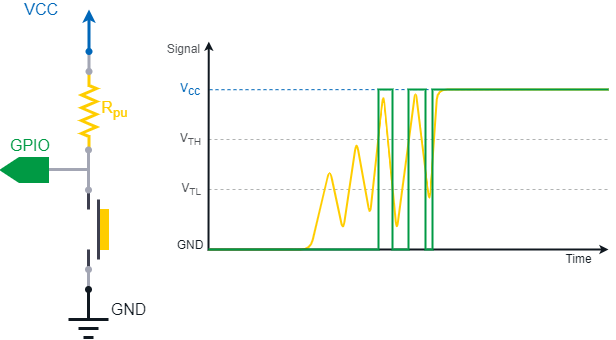

The diagram above was exported from draw.io. Its source (the exported page's mxGraphModel, read from the mxfile embedded in the PNG):
<mxGraphModel dx="211" dy="745" grid="1" gridSize="10" guides="0" tooltips="1" connect="0" arrows="0" fold="1" page="1" pageScale="1" pageWidth="827" pageHeight="1169" background="#ffffff" math="0" shadow="0">
  <root>
    <mxCell id="0" />
    <mxCell id="1" parent="0" />
    <mxCell id="NyEjYR42IgTfDpmXbmQL-401" value="" style="endArrow=none;html=1;strokeColor=#3D3F4F;strokeWidth=3;fontSize=5;fontColor=#7e765e;endFill=0;endSize=6;startArrow=none;startFill=0;startSize=6;fillColor=#53565A;fontFamily=Arial;" parent="1" edge="1">
      <mxGeometry width="50" height="50" relative="1" as="geometry">
        <mxPoint x="1120" y="400" as="sourcePoint" />
        <mxPoint x="1120" y="422" as="targetPoint" />
      </mxGeometry>
    </mxCell>
    <mxCell id="NyEjYR42IgTfDpmXbmQL-404" value="" style="rounded=0;whiteSpace=wrap;html=1;fillColor=#FFCD00;strokeColor=#FFCD00;fontColor=#FFFFFF;fontFamily=Arial;" parent="1" vertex="1">
      <mxGeometry x="1130" y="360" width="10" height="40" as="geometry" />
    </mxCell>
    <mxCell id="NyEjYR42IgTfDpmXbmQL-405" value="" style="verticalLabelPosition=bottom;shadow=0;dashed=0;align=center;fillColor=#FFCD00;html=1;verticalAlign=top;strokeWidth=3;shape=mxgraph.electrical.resistors.resistor_2;fontSize=16;fontColor=#FFFFFF;strokeColor=#FFCD00;rotation=90;fontFamily=Arial;" parent="1" vertex="1">
      <mxGeometry x="1080.5" y="254" width="80" height="15" as="geometry" />
    </mxCell>
    <mxCell id="NyEjYR42IgTfDpmXbmQL-406" value="" style="endArrow=oval;html=1;strokeColor=#A3A6B4;strokeWidth=3;fontSize=5;fontColor=none;endFill=1;endSize=4;startSize=4;fontFamily=Arial;noLabel=1;" parent="1" edge="1">
      <mxGeometry width="50" height="50" relative="1" as="geometry">
        <mxPoint x="1120.5" y="202" as="sourcePoint" />
        <mxPoint x="1120.5" y="222" as="targetPoint" />
      </mxGeometry>
    </mxCell>
    <mxCell id="NyEjYR42IgTfDpmXbmQL-408" value="GND" style="endArrow=none;html=1;strokeColor=#101820;strokeWidth=3;fontSize=16;fontColor=#101820;endFill=0;endSize=6;startArrow=none;startFill=0;fontFamily=Arial;" parent="1" edge="1">
      <mxGeometry x="1" y="22" width="50" height="50" relative="1" as="geometry">
        <mxPoint x="1100" y="470" as="sourcePoint" />
        <mxPoint x="1140" y="470" as="targetPoint" />
        <mxPoint x="20" y="12" as="offset" />
      </mxGeometry>
    </mxCell>
    <mxCell id="NyEjYR42IgTfDpmXbmQL-409" value="" style="endArrow=none;html=1;strokeColor=#101820;strokeWidth=3;fontSize=5;fontColor=#101820;endFill=0;endSize=6;startArrow=none;startFill=0;fontFamily=Arial;" parent="1" edge="1">
      <mxGeometry width="50" height="50" relative="1" as="geometry">
        <mxPoint x="1110" y="479" as="sourcePoint" />
        <mxPoint x="1130" y="479" as="targetPoint" />
      </mxGeometry>
    </mxCell>
    <mxCell id="NyEjYR42IgTfDpmXbmQL-410" value="" style="endArrow=none;html=1;strokeColor=#101820;strokeWidth=3;fontSize=5;fontColor=#101820;endFill=0;endSize=6;startArrow=none;startFill=0;fontFamily=Arial;" parent="1" edge="1">
      <mxGeometry width="50" height="50" relative="1" as="geometry">
        <mxPoint x="1115" y="488" as="sourcePoint" />
        <mxPoint x="1125" y="488" as="targetPoint" />
      </mxGeometry>
    </mxCell>
    <mxCell id="NyEjYR42IgTfDpmXbmQL-411" value="&lt;font color=&quot;#ffcd00&quot;&gt;R&lt;sub&gt;pu&lt;/sub&gt;&lt;/font&gt;" style="rounded=0;whiteSpace=wrap;html=1;strokeColor=none;strokeWidth=3;fontSize=16;fontColor=#8637BA;fillColor=none;fontFamily=Arial;" parent="1" vertex="1">
      <mxGeometry x="1135" y="254.5" width="23" height="10" as="geometry" />
    </mxCell>
    <mxCell id="NyEjYR42IgTfDpmXbmQL-412" value="VCC" style="endArrow=classic;html=1;strokeColor=#0067B9;strokeWidth=3;fontSize=16;fontColor=#0067B9;endFill=1;align=right;startArrow=oval;startFill=1;endSize=4;startSize=4;fillColor=#0067B9;fontFamily=Arial;" parent="1" edge="1">
      <mxGeometry x="1" y="31" width="50" height="50" relative="1" as="geometry">
        <mxPoint x="1120.5" y="202" as="sourcePoint" />
        <mxPoint x="1120.5" y="160" as="targetPoint" />
        <mxPoint x="1" as="offset" />
      </mxGeometry>
    </mxCell>
    <mxCell id="NyEjYR42IgTfDpmXbmQL-413" value="" style="endArrow=none;html=1;strokeColor=#3D3F4F;strokeWidth=3;fontSize=5;fontColor=#7e765e;endFill=0;endSize=6;startArrow=none;startFill=0;fillColor=#53565A;fontFamily=Arial;" parent="1" edge="1">
      <mxGeometry width="50" height="50" relative="1" as="geometry">
        <mxPoint x="1130" y="350" as="sourcePoint" />
        <mxPoint x="1130" y="410" as="targetPoint" />
      </mxGeometry>
    </mxCell>
    <mxCell id="NyEjYR42IgTfDpmXbmQL-414" value="" style="endArrow=none;html=1;strokeColor=#3D3F4F;strokeWidth=3;fontSize=5;fontColor=#7e765e;endFill=0;endSize=6;startArrow=none;startFill=0;startSize=6;fillColor=#53565A;fontFamily=Arial;" parent="1" edge="1">
      <mxGeometry width="50" height="50" relative="1" as="geometry">
        <mxPoint x="1120" y="360" as="sourcePoint" />
        <mxPoint x="1120" y="342" as="targetPoint" />
      </mxGeometry>
    </mxCell>
    <mxCell id="NyEjYR42IgTfDpmXbmQL-415" value="" style="endArrow=oval;html=1;strokeColor=#A3A6B4;strokeWidth=3;fontSize=5;fontColor=none;endFill=1;endSize=4;startArrow=oval;startFill=1;startSize=4;fillColor=#B1B3B3;fontFamily=Arial;noLabel=1;" parent="1" edge="1">
      <mxGeometry width="50" height="50" relative="1" as="geometry">
        <mxPoint x="1120" y="300.5" as="sourcePoint" />
        <mxPoint x="1120" y="340.5000000000001" as="targetPoint" />
      </mxGeometry>
    </mxCell>
    <mxCell id="NyEjYR42IgTfDpmXbmQL-416" value="&lt;div style=&quot;text-align: center ; font-size: 16px&quot;&gt;&lt;font color=&quot;#009a44&quot;&gt;GPIO&lt;/font&gt;&lt;/div&gt;" style="rounded=0;whiteSpace=wrap;html=1;strokeColor=none;strokeWidth=2;fillColor=none;fontColor=#4DB182;align=left;fontSize=16;fontFamily=Arial;" parent="1" vertex="1">
      <mxGeometry x="1040" y="280" width="40" height="31" as="geometry" />
    </mxCell>
    <mxCell id="NyEjYR42IgTfDpmXbmQL-419" value="" style="endArrow=none;html=1;strokeColor=#A3A6B4;strokeWidth=3;fontSize=5;fontColor=none;endFill=0;endSize=4;startArrow=none;startFill=0;startSize=4;fillColor=#B1B3B3;fontFamily=Arial;noLabel=1;" parent="1" edge="1">
      <mxGeometry width="50" height="50" relative="1" as="geometry">
        <mxPoint x="1080" y="320" as="sourcePoint" />
        <mxPoint x="1120" y="320" as="targetPoint" />
      </mxGeometry>
    </mxCell>
    <mxCell id="NyEjYR42IgTfDpmXbmQL-421" value="&lt;div style=&quot;text-align: left&quot;&gt;&lt;br&gt;&lt;/div&gt;" style="shape=offPageConnector;whiteSpace=wrap;html=1;rotation=90;strokeWidth=2;strokeColor=#009A44;size=0.3888888888888889;fontColor=#FFFFFF;align=left;comic=0;fillColor=#009A44;rounded=0;fontFamily=Arial;" parent="1" vertex="1">
      <mxGeometry x="1044" y="297" width="24" height="47" as="geometry" />
    </mxCell>
    <mxCell id="NyEjYR42IgTfDpmXbmQL-422" value="" style="endArrow=none;dashed=1;html=1;strokeColor=#B1B3B3;strokeWidth=1;fontSize=12;fillColor=#B1B3B3;fontFamily=Arial;" parent="1" edge="1">
      <mxGeometry width="50" height="50" relative="1" as="geometry">
        <mxPoint x="1240" y="340" as="sourcePoint" />
        <mxPoint x="1640" y="340" as="targetPoint" />
      </mxGeometry>
    </mxCell>
    <mxCell id="NyEjYR42IgTfDpmXbmQL-423" value="" style="endArrow=none;dashed=1;html=1;strokeColor=#B1B3B3;strokeWidth=1;fontSize=12;fillColor=#B1B3B3;fontFamily=Arial;" parent="1" edge="1">
      <mxGeometry width="50" height="50" relative="1" as="geometry">
        <mxPoint x="1240" y="290" as="sourcePoint" />
        <mxPoint x="1640" y="290" as="targetPoint" />
      </mxGeometry>
    </mxCell>
    <mxCell id="NyEjYR42IgTfDpmXbmQL-424" value="" style="endArrow=none;dashed=1;html=1;labelBackgroundColor=none;strokeColor=#0067B9;strokeWidth=1;fontSize=12;fontColor=#c00e04;align=center;fillColor=#0067B9;fontFamily=Arial;" parent="1" edge="1">
      <mxGeometry width="50" height="50" relative="1" as="geometry">
        <mxPoint x="1640" y="240" as="sourcePoint" />
        <mxPoint x="1239.7857142857142" y="240.20909090909095" as="targetPoint" />
      </mxGeometry>
    </mxCell>
    <mxCell id="NyEjYR42IgTfDpmXbmQL-425" value="V&lt;sub style=&quot;font-size: 12px&quot;&gt;cc&lt;/sub&gt;" style="rounded=0;whiteSpace=wrap;html=1;dashed=1;strokeColor=none;fillColor=none;fontSize=12;fontColor=#0067B9;align=right;fontFamily=Arial;" parent="1" vertex="1">
      <mxGeometry x="1210" y="230" width="23.57" height="19.31" as="geometry" />
    </mxCell>
    <mxCell id="NyEjYR42IgTfDpmXbmQL-426" value="GND" style="rounded=0;whiteSpace=wrap;html=1;dashed=1;strokeColor=none;fillColor=none;fontSize=12;fontColor=#101820;align=center;fontFamily=Arial;verticalAlign=middle;" parent="1" vertex="1">
      <mxGeometry x="1216.785" y="390" width="10" height="11" as="geometry" />
    </mxCell>
    <mxCell id="NyEjYR42IgTfDpmXbmQL-427" value="" style="endArrow=none;html=1;strokeColor=#FFCD00;strokeWidth=2;fillColor=#8637BA;fontColor=#0067B9;fontFamily=Arial;" parent="1" edge="1">
      <mxGeometry width="50" height="50" relative="1" as="geometry">
        <mxPoint x="1240" y="400" as="sourcePoint" />
        <mxPoint x="1640" y="240" as="targetPoint" />
        <Array as="points">
          <mxPoint x="1342" y="400" />
          <mxPoint x="1361.142857142857" y="318.90181818181816" />
          <mxPoint x="1374.5714285714284" y="381.81818181818176" />
          <mxPoint x="1388" y="291.28" />
          <mxPoint x="1401.4285714285716" y="366.4727272727273" />
          <mxPoint x="1414.857142857143" y="243.70909090909092" />
          <mxPoint x="1428.2857142857142" y="381.81818181818176" />
          <mxPoint x="1447" y="240" />
          <mxPoint x="1461" y="353" />
          <mxPoint x="1469" y="240" />
        </Array>
      </mxGeometry>
    </mxCell>
    <mxCell id="NyEjYR42IgTfDpmXbmQL-428" value="" style="endArrow=classic;html=1;strokeColor=#101820;fontSize=10;fontColor=#666666;align=right;verticalAlign=bottom;endSize=3;startSize=3;strokeWidth=2;rounded=0;startArrow=classic;startFill=1;fontFamily=Arial;" parent="1" edge="1">
      <mxGeometry x="0.925" y="40" width="50" height="50" relative="1" as="geometry">
        <mxPoint x="1640" y="400" as="sourcePoint" />
        <mxPoint x="1240.2857142857142" y="192.1099999999999" as="targetPoint" />
        <mxPoint x="1" as="offset" />
        <Array as="points">
          <mxPoint x="1240" y="400" />
        </Array>
      </mxGeometry>
    </mxCell>
    <mxCell id="NyEjYR42IgTfDpmXbmQL-429" value="V&lt;sub&gt;&lt;font style=&quot;font-size: 10px&quot;&gt;TL&lt;/font&gt;&lt;/sub&gt;" style="rounded=0;whiteSpace=wrap;html=1;dashed=1;strokeColor=none;fillColor=none;fontSize=12;fontColor=#53565A;align=right;fontFamily=Arial;" parent="1" vertex="1">
      <mxGeometry x="1208.3200000000002" y="330" width="26.93" height="20" as="geometry" />
    </mxCell>
    <mxCell id="NyEjYR42IgTfDpmXbmQL-430" value="" style="endArrow=none;html=1;strokeColor=#009A44;strokeWidth=2;fontSize=12;shadow=0;comic=0;jumpSize=5;rounded=0;fillColor=#4DB182;fontFamily=Arial;" parent="1" edge="1">
      <mxGeometry width="50" height="50" relative="1" as="geometry">
        <mxPoint x="1640" y="240" as="sourcePoint" />
        <mxPoint x="1240" y="400" as="targetPoint" />
        <Array as="points">
          <mxPoint x="1464" y="240" />
          <mxPoint x="1464" y="400" />
          <mxPoint x="1457" y="400" />
          <mxPoint x="1457" y="240" />
          <mxPoint x="1440" y="240" />
          <mxPoint x="1440" y="400" />
          <mxPoint x="1424" y="400" />
          <mxPoint x="1424" y="240" />
          <mxPoint x="1410" y="240" />
          <mxPoint x="1410" y="400" />
        </Array>
      </mxGeometry>
    </mxCell>
    <mxCell id="NyEjYR42IgTfDpmXbmQL-431" value="V&lt;sub&gt;&lt;font style=&quot;font-size: 10px&quot;&gt;TH&lt;/font&gt;&lt;/sub&gt;" style="rounded=0;whiteSpace=wrap;html=1;dashed=1;strokeColor=none;fillColor=none;fontSize=12;fontColor=#53565A;align=right;fontFamily=Arial;" parent="1" vertex="1">
      <mxGeometry x="1208.3200000000002" y="280" width="26.93" height="20" as="geometry" />
    </mxCell>
    <mxCell id="NyEjYR42IgTfDpmXbmQL-432" value="Signal" style="rounded=0;whiteSpace=wrap;html=1;dashed=1;strokeColor=none;fillColor=none;fontSize=12;fontColor=#53565A;align=right;fontFamily=Arial;" parent="1" vertex="1">
      <mxGeometry x="1200" y="190" width="33.57" height="19.31" as="geometry" />
    </mxCell>
    <mxCell id="NyEjYR42IgTfDpmXbmQL-433" value="Time" style="text;html=1;align=center;verticalAlign=middle;resizable=0;points=[];autosize=1;fontSize=12;fontFamily=Arial;fontColor=#101820;" parent="1" vertex="1">
      <mxGeometry x="1590" y="400" width="40" height="20" as="geometry" />
    </mxCell>
    <mxCell id="poCDbfDzGSx601-ERFCt-1" value="" style="endArrow=oval;html=1;strokeColor=#A3A6B4;strokeWidth=3;fontSize=5;fontColor=none;endFill=1;endSize=4;startSize=4;fontFamily=Arial;noLabel=1;" parent="1" edge="1">
      <mxGeometry width="50" height="50" relative="1" as="geometry">
        <mxPoint x="1120" y="440" as="sourcePoint" />
        <mxPoint x="1120" y="420" as="targetPoint" />
      </mxGeometry>
    </mxCell>
    <mxCell id="NyEjYR42IgTfDpmXbmQL-407" value="" style="endArrow=none;html=1;strokeColor=#101820;strokeWidth=3;fontSize=5;fontColor=#101820;endFill=0;endSize=4;startArrow=oval;startFill=1;startSize=4;fontFamily=Arial;" parent="1" edge="1">
      <mxGeometry width="50" height="50" relative="1" as="geometry">
        <mxPoint x="1120" y="440" as="sourcePoint" />
        <mxPoint x="1120" y="470" as="targetPoint" />
      </mxGeometry>
    </mxCell>
  </root>
</mxGraphModel>